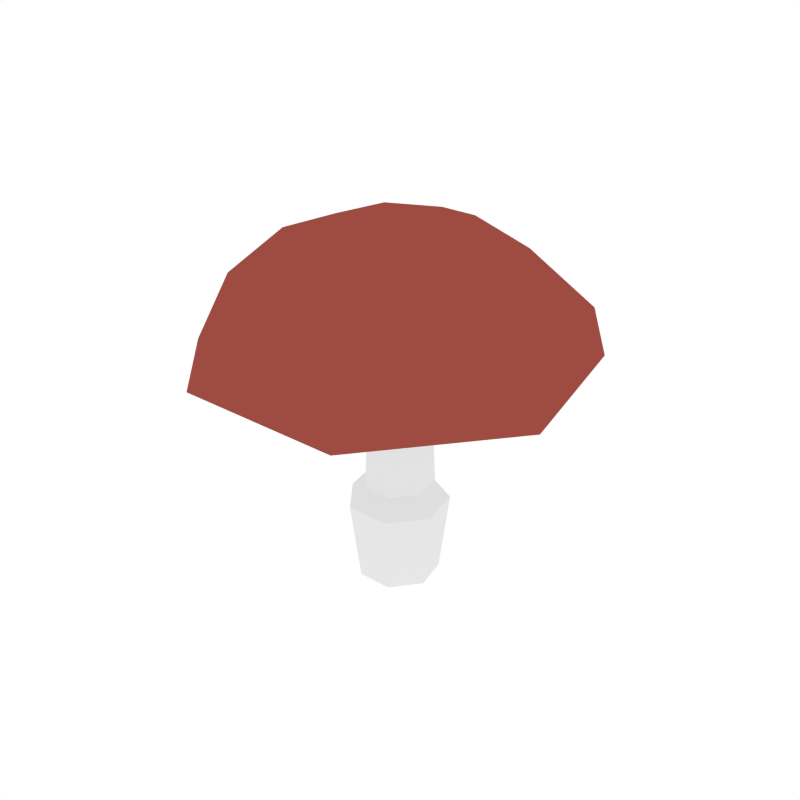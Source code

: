 # Source: Mushroom.blend  (saved by Blender 2.79.0; exported with 4.5.12 LTS)
import bpy
from mathutils import Matrix  # noqa: F401  (used for matrix-valued properties, if any)

bpy.ops.wm.read_factory_settings(use_empty=True)
scene = bpy.context.scene
scene.name = 'Scene'

# ---- collections
col_collection_1 = bpy.data.collections.new('Collection 1'); scene.collection.children.link(col_collection_1)

# ---- materials (node trees are filled in below, after node groups)
mat_white = bpy.data.materials.new('White')
mat_white.alpha_threshold = 0.0
mat_white.roughness = 0.5
mat_lightred = bpy.data.materials.new('LightRed')
mat_lightred.alpha_threshold = 0.0
mat_lightred.diffuse_color = (0.3424, 0.07005, 0.05246, 1.0)
mat_lightred.roughness = 0.5

# ---- material node trees

# ---- world
world_world = bpy.data.worlds.new('World'); scene.world = world_world
world_world.color = (1.0, 1.0, 1.0)
world_world.use_sun_shadow = False
world_world.sun_shadow_jitter_overblur = 0.0
world_world.cycles.sampling_method = 'NONE'
world_world.cycles.sample_map_resolution = 256

# ---- meshes
me_cylinder_012 = bpy.data.meshes.new('Cylinder.012')
me_cylinder_012.from_pydata([(-0.0001504, 0.07659, -0.0131), (0.0001504, 0.09489, 0.1401), (0.05973, 0.04775, -0.01322), (0.07509, 0.05881, 0.1399), (0.07452, -0.01704, -0.01325), (0.09359, -0.02228, 0.1399), (0.03308, -0.06901, -0.01317), (0.04174, -0.08731, 0.14), (-0.03338, -0.06901, -0.01304), (-0.04144, -0.08731, 0.1402), (-0.07482, -0.01704, -0.01296), (-0.09329, -0.02228, 0.1403), (-0.06003, 0.04775, -0.01298), (-0.07479, 0.05881, 0.1402), (0.05214, 0.04191, 0.1746), (0.0002184, 0.06692, 0.1747), (0.06497, -0.01428, 0.1746), (0.02904, -0.05934, 0.1747), (-0.0286, -0.05934, 0.1748), (-0.06453, -0.01428, 0.1748), (-0.05171, 0.04191, 0.1748), (0.04594, 0.03706, 0.3849), (0.0006313, 0.05888, 0.385), (0.05713, -0.01197, 0.3849), (0.02578, -0.05129, 0.3849), (-0.02451, -0.05129, 0.385), (-0.05587, -0.01197, 0.3851), (-0.04468, 0.03706, 0.3851), (0.07223, 0.05635, 0.3848), (0.0006313, 0.09083, 0.385), (0.08991, -0.02112, 0.3848), (0.04036, -0.08325, 0.3849), (-0.0391, -0.08325, 0.3851), (-0.08865, -0.02112, 0.3852), (-0.07096, 0.05635, 0.3851), (0.04653, 0.03736, 0.474), (0.0008063, 0.05937, 0.4741), (0.05782, -0.01212, 0.4739), (0.02618, -0.05179, 0.474), (-0.02457, -0.05179, 0.4741), (-0.05621, -0.01212, 0.4742), (-0.04491, 0.03736, 0.4741), (0.2837, 0.2115, 0.4339), (0.0007285, 0.3478, 0.4345), (0.3536, -0.09466, 0.4338), (0.1578, -0.3402, 0.4342), (-0.1563, -0.3402, 0.4348), (-0.3521, -0.09466, 0.4352), (-0.2822, 0.2115, 0.435), (0.2641, 0.197, 0.5219), (0.0009076, 0.3237, 0.5228), (0.3291, -0.08778, 0.5217), (0.147, -0.3161, 0.5223), (-0.1451, -0.3161, 0.5234), (-0.3273, -0.08778, 0.524), (-0.2623, 0.197, 0.5238), (0.1724, 0.1296, 0.6238), (0.001018, 0.2121, 0.6244), (0.2147, -0.05583, 0.6236), (0.09611, -0.2045, 0.624), (-0.09408, -0.2045, 0.6247), (-0.2127, -0.05583, 0.6251), (-0.1703, 0.1296, 0.625), (0.09246, 0.07089, 0.6627), (0.00106, 0.1149, 0.6631), (0.115, -0.02801, 0.6626), (0.05178, -0.1073, 0.6629), (-0.04966, -0.1073, 0.6632), (-0.1129, -0.02801, 0.6635), (-0.09034, 0.07089, 0.6634), (0.001086, -0.001996, 0.6876)], [], [(0, 1, 3, 2), (2, 3, 5, 4), (4, 5, 7, 6), (6, 7, 9, 8), (8, 9, 11, 10), (7, 5, 16, 17), (10, 11, 13, 12), (12, 13, 1, 0), (0, 2, 4, 6, 8, 10, 12), (20, 19, 26, 27), (13, 11, 19, 20), (9, 7, 17, 18), (1, 13, 20, 15), (5, 3, 14, 16), (11, 9, 18, 19), (3, 1, 15, 14), (22, 27, 34, 29), (18, 17, 24, 25), (16, 14, 21, 23), (15, 20, 27, 22), (19, 18, 25, 26), (17, 16, 23, 24), (14, 15, 22, 21), (32, 31, 38, 39), (26, 25, 32, 33), (24, 23, 30, 31), (21, 22, 29, 28), (27, 26, 33, 34), (25, 24, 31, 32), (23, 21, 28, 30), (35, 36, 43, 42), (30, 28, 35, 37), (29, 34, 41, 36), (33, 32, 39, 40), (31, 30, 37, 38), (28, 29, 36, 35), (34, 33, 40, 41), (43, 48, 55, 50), (41, 40, 47, 48), (39, 38, 45, 46), (37, 35, 42, 44), (36, 41, 48, 43), (40, 39, 46, 47), (38, 37, 44, 45), (55, 54, 61, 62), (47, 46, 53, 54), (45, 44, 51, 52), (42, 43, 50, 49), (48, 47, 54, 55), (46, 45, 52, 53), (44, 42, 49, 51), (59, 58, 65, 66), (53, 52, 59, 60), (51, 49, 56, 58), (50, 55, 62, 57), (54, 53, 60, 61), (52, 51, 58, 59), (49, 50, 57, 56), (64, 69, 70), (56, 57, 64, 63), (62, 61, 68, 69), (60, 59, 66, 67), (58, 56, 63, 65), (57, 62, 69, 64), (61, 60, 67, 68), (68, 67, 70), (66, 65, 70), (63, 64, 70), (69, 68, 70), (67, 66, 70), (65, 63, 70)])
me_cylinder_012.polygons.foreach_set('material_index', [0, 0, 0, 0, 0, 0, 0, 0, 0, 0, 0, 0, 0, 0, 0, 0, 0, 0, 0, 0, 0, 0, 0, 0, 0, 0, 0, 0, 0, 0, 0, 0, 0, 0, 0, 0, 0, 1, 0, 0, 0, 0, 0, 0, 1, 1, 1, 1, 1, 1, 1, 1, 1, 1, 1, 1, 1, 1, 1, 1, 1, 1, 1, 1, 1, 1, 1, 1, 1, 1, 1])
me_cylinder_012.materials.append(mat_white)
me_cylinder_012.materials.append(mat_lightred)
me_cylinder_012.use_remesh_preserve_volume = False
me_cylinder_012.use_remesh_preserve_attributes = False
me_cylinder_012.use_mirror_vertex_groups = False
me_cylinder_012.update()

# ---- objects
ob_mushroom = bpy.data.objects.new('Mushroom', me_cylinder_012)

# ---- transforms, parenting, visibility, modifiers, constraints
ob_mushroom.location = (0.0, 0.0, 0.0)
ob_mushroom.lineart.crease_threshold = 0.0

# ---- collection membership
col_collection_1.objects.link(ob_mushroom)

# ---- scene / render settings (as saved in the file)
scene.frame_start = 1; scene.frame_end = 250; scene.frame_set(0)
scene.render.engine = 'CYCLES'
scene.render.resolution_x = 1000
scene.render.resolution_y = 1000
scene.render.dither_intensity = 0.0
scene.cycles.samples = 200
scene.cycles.sampling_pattern = 'TABULATED_SOBOL'
scene.cycles.light_sampling_threshold = 0.0
scene.cycles.use_adaptive_sampling = False
scene.cycles.use_light_tree = False
scene.cycles.caustics_reflective = False
scene.cycles.caustics_refractive = False
scene.cycles.blur_glossy = 0.0
scene.cycles.max_bounces = 2
scene.cycles.pixel_filter_type = 'GAUSSIAN'
scene.cycles.sample_clamp_indirect = 0.0
scene.view_settings.view_transform = 'Standard'
bpy.context.view_layer.update()

# ---- added for rendering (the .blend has no active camera): camera
cam_auto = bpy.data.cameras.new('AutoCamera')
cam_auto.lens = 50.0
cam_auto.sensor_width = 36.0
cam_auto.clip_end = 1000.0
ob_auto_camera = bpy.data.objects.new('AutoCamera', cam_auto)
scene.collection.objects.link(ob_auto_camera)
ob_auto_camera.location = (1.11962, -1.33887, 1.23226)
ob_auto_camera.rotation_euler = (1.09748, -7.21219e-08, 0.694738)
scene.camera = ob_auto_camera
bpy.context.view_layer.update()
